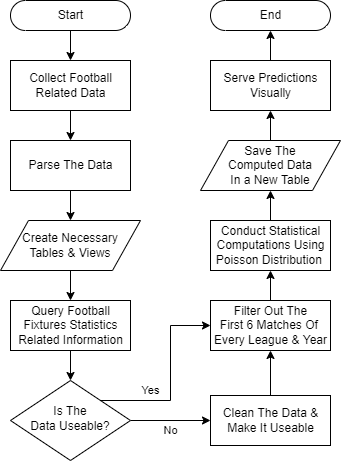

The diagram above was exported from draw.io. Its source (the exported page's mxGraphModel, read from the mxfile embedded in the PNG):
<mxGraphModel dx="1422" dy="697" grid="1" gridSize="10" guides="1" tooltips="1" connect="1" arrows="1" fold="1" page="1" pageScale="1" pageWidth="827" pageHeight="1169" math="0" shadow="0">
  <root>
    <mxCell id="WIyWlLk6GJQsqaUBKTNV-0" />
    <mxCell id="WIyWlLk6GJQsqaUBKTNV-1" parent="WIyWlLk6GJQsqaUBKTNV-0" />
    <mxCell id="DN6c9AORqLVfkSwnn6vB-11" style="edgeStyle=orthogonalEdgeStyle;rounded=0;orthogonalLoop=1;jettySize=auto;html=1;exitX=0.5;exitY=0.5;exitDx=0;exitDy=15;exitPerimeter=0;entryX=0.5;entryY=0;entryDx=0;entryDy=0;" edge="1" parent="WIyWlLk6GJQsqaUBKTNV-1" source="DN6c9AORqLVfkSwnn6vB-1" target="DN6c9AORqLVfkSwnn6vB-2">
      <mxGeometry relative="1" as="geometry" />
    </mxCell>
    <mxCell id="DN6c9AORqLVfkSwnn6vB-1" value="Start" style="html=1;dashed=0;whitespace=wrap;shape=mxgraph.dfd.start" vertex="1" parent="WIyWlLk6GJQsqaUBKTNV-1">
      <mxGeometry x="40" y="40" width="120" height="30" as="geometry" />
    </mxCell>
    <mxCell id="DN6c9AORqLVfkSwnn6vB-12" style="edgeStyle=orthogonalEdgeStyle;rounded=0;orthogonalLoop=1;jettySize=auto;html=1;exitX=0.5;exitY=1;exitDx=0;exitDy=0;entryX=0.5;entryY=0;entryDx=0;entryDy=0;" edge="1" parent="WIyWlLk6GJQsqaUBKTNV-1" source="DN6c9AORqLVfkSwnn6vB-2" target="DN6c9AORqLVfkSwnn6vB-3">
      <mxGeometry relative="1" as="geometry" />
    </mxCell>
    <mxCell id="DN6c9AORqLVfkSwnn6vB-2" value="Collect Football&lt;br&gt;Related Data" style="html=1;dashed=0;whitespace=wrap;" vertex="1" parent="WIyWlLk6GJQsqaUBKTNV-1">
      <mxGeometry x="40" y="100" width="120" height="50" as="geometry" />
    </mxCell>
    <mxCell id="DN6c9AORqLVfkSwnn6vB-13" style="edgeStyle=orthogonalEdgeStyle;rounded=0;orthogonalLoop=1;jettySize=auto;html=1;exitX=0.5;exitY=1;exitDx=0;exitDy=0;entryX=0.5;entryY=0;entryDx=0;entryDy=0;" edge="1" parent="WIyWlLk6GJQsqaUBKTNV-1" source="DN6c9AORqLVfkSwnn6vB-3">
      <mxGeometry relative="1" as="geometry">
        <mxPoint x="100" y="260" as="targetPoint" />
      </mxGeometry>
    </mxCell>
    <mxCell id="DN6c9AORqLVfkSwnn6vB-3" value="Parse The Data" style="html=1;dashed=0;whitespace=wrap;" vertex="1" parent="WIyWlLk6GJQsqaUBKTNV-1">
      <mxGeometry x="40" y="180" width="120" height="50" as="geometry" />
    </mxCell>
    <mxCell id="DN6c9AORqLVfkSwnn6vB-14" style="edgeStyle=orthogonalEdgeStyle;rounded=0;orthogonalLoop=1;jettySize=auto;html=1;exitX=0.5;exitY=1;exitDx=0;exitDy=0;entryX=0.5;entryY=0;entryDx=0;entryDy=0;" edge="1" parent="WIyWlLk6GJQsqaUBKTNV-1" target="DN6c9AORqLVfkSwnn6vB-5">
      <mxGeometry relative="1" as="geometry">
        <mxPoint x="100" y="310" as="sourcePoint" />
      </mxGeometry>
    </mxCell>
    <mxCell id="DN6c9AORqLVfkSwnn6vB-15" style="edgeStyle=orthogonalEdgeStyle;rounded=0;orthogonalLoop=1;jettySize=auto;html=1;exitX=0.5;exitY=1;exitDx=0;exitDy=0;entryX=0.5;entryY=0;entryDx=0;entryDy=0;" edge="1" parent="WIyWlLk6GJQsqaUBKTNV-1" source="DN6c9AORqLVfkSwnn6vB-5" target="DN6c9AORqLVfkSwnn6vB-6">
      <mxGeometry relative="1" as="geometry" />
    </mxCell>
    <mxCell id="DN6c9AORqLVfkSwnn6vB-5" value="Query Football&lt;br&gt;Fixtures Statistics&lt;br&gt;Related Information" style="html=1;dashed=0;whitespace=wrap;" vertex="1" parent="WIyWlLk6GJQsqaUBKTNV-1">
      <mxGeometry x="40" y="340" width="120" height="50" as="geometry" />
    </mxCell>
    <mxCell id="DN6c9AORqLVfkSwnn6vB-8" value="No" style="edgeStyle=orthogonalEdgeStyle;rounded=0;orthogonalLoop=1;jettySize=auto;html=1;" edge="1" parent="WIyWlLk6GJQsqaUBKTNV-1" source="DN6c9AORqLVfkSwnn6vB-6" target="DN6c9AORqLVfkSwnn6vB-7">
      <mxGeometry y="-10" relative="1" as="geometry">
        <mxPoint as="offset" />
      </mxGeometry>
    </mxCell>
    <mxCell id="DN6c9AORqLVfkSwnn6vB-17" value="Yes" style="edgeStyle=orthogonalEdgeStyle;rounded=0;orthogonalLoop=1;jettySize=auto;html=1;" edge="1" parent="WIyWlLk6GJQsqaUBKTNV-1" source="DN6c9AORqLVfkSwnn6vB-6" target="DN6c9AORqLVfkSwnn6vB-16">
      <mxGeometry x="-0.4595" y="10" relative="1" as="geometry">
        <Array as="points">
          <mxPoint x="200" y="440" />
          <mxPoint x="200" y="365" />
        </Array>
        <mxPoint as="offset" />
      </mxGeometry>
    </mxCell>
    <mxCell id="DN6c9AORqLVfkSwnn6vB-6" value="Is The&lt;br&gt;Data Useable?" style="rhombus;whiteSpace=wrap;html=1;shadow=0;fontFamily=Helvetica;fontSize=12;align=center;strokeWidth=1;spacing=6;spacingTop=-4;" vertex="1" parent="WIyWlLk6GJQsqaUBKTNV-1">
      <mxGeometry x="40" y="420" width="120" height="80" as="geometry" />
    </mxCell>
    <mxCell id="DN6c9AORqLVfkSwnn6vB-30" value="" style="edgeStyle=orthogonalEdgeStyle;rounded=0;orthogonalLoop=1;jettySize=auto;html=1;" edge="1" parent="WIyWlLk6GJQsqaUBKTNV-1" source="DN6c9AORqLVfkSwnn6vB-7" target="DN6c9AORqLVfkSwnn6vB-16">
      <mxGeometry relative="1" as="geometry" />
    </mxCell>
    <mxCell id="DN6c9AORqLVfkSwnn6vB-7" value="Clean The Data &amp;amp;&lt;br&gt;Make It Useable" style="html=1;dashed=0;whitespace=wrap;" vertex="1" parent="WIyWlLk6GJQsqaUBKTNV-1">
      <mxGeometry x="240" y="435" width="120" height="50" as="geometry" />
    </mxCell>
    <mxCell id="DN6c9AORqLVfkSwnn6vB-22" style="edgeStyle=orthogonalEdgeStyle;rounded=0;orthogonalLoop=1;jettySize=auto;html=1;exitX=0.5;exitY=0;exitDx=0;exitDy=0;entryX=0.5;entryY=1;entryDx=0;entryDy=0;" edge="1" parent="WIyWlLk6GJQsqaUBKTNV-1" source="DN6c9AORqLVfkSwnn6vB-16" target="DN6c9AORqLVfkSwnn6vB-20">
      <mxGeometry relative="1" as="geometry" />
    </mxCell>
    <mxCell id="DN6c9AORqLVfkSwnn6vB-16" value="Filter Out The&lt;br&gt;First 6 Matches Of &lt;br&gt;Every League &amp;amp; Year" style="html=1;dashed=0;whitespace=wrap;" vertex="1" parent="WIyWlLk6GJQsqaUBKTNV-1">
      <mxGeometry x="240" y="340" width="120" height="50" as="geometry" />
    </mxCell>
    <mxCell id="DN6c9AORqLVfkSwnn6vB-19" value="Create Necessary&lt;br&gt;Tables &amp;amp; Views" style="shape=parallelogram;perimeter=parallelogramPerimeter;whiteSpace=wrap;html=1;dashed=0;" vertex="1" parent="WIyWlLk6GJQsqaUBKTNV-1">
      <mxGeometry x="30" y="260" width="140" height="50" as="geometry" />
    </mxCell>
    <mxCell id="DN6c9AORqLVfkSwnn6vB-25" style="edgeStyle=orthogonalEdgeStyle;rounded=0;orthogonalLoop=1;jettySize=auto;html=1;exitX=0.5;exitY=0;exitDx=0;exitDy=0;entryX=0.5;entryY=1;entryDx=0;entryDy=0;" edge="1" parent="WIyWlLk6GJQsqaUBKTNV-1" source="DN6c9AORqLVfkSwnn6vB-20" target="DN6c9AORqLVfkSwnn6vB-24">
      <mxGeometry relative="1" as="geometry" />
    </mxCell>
    <mxCell id="DN6c9AORqLVfkSwnn6vB-20" value="Conduct Statistical&lt;br&gt;Computations Using&lt;br&gt;Poisson Distribution&amp;nbsp;" style="html=1;dashed=0;whitespace=wrap;" vertex="1" parent="WIyWlLk6GJQsqaUBKTNV-1">
      <mxGeometry x="240" y="260" width="120" height="50" as="geometry" />
    </mxCell>
    <mxCell id="DN6c9AORqLVfkSwnn6vB-27" value="" style="edgeStyle=orthogonalEdgeStyle;rounded=0;orthogonalLoop=1;jettySize=auto;html=1;" edge="1" parent="WIyWlLk6GJQsqaUBKTNV-1" source="DN6c9AORqLVfkSwnn6vB-24" target="DN6c9AORqLVfkSwnn6vB-26">
      <mxGeometry relative="1" as="geometry" />
    </mxCell>
    <mxCell id="DN6c9AORqLVfkSwnn6vB-24" value="Save The&lt;br&gt;Computed Data&lt;br&gt;In a New Table" style="shape=parallelogram;perimeter=parallelogramPerimeter;whiteSpace=wrap;html=1;dashed=0;" vertex="1" parent="WIyWlLk6GJQsqaUBKTNV-1">
      <mxGeometry x="230" y="180" width="140" height="50" as="geometry" />
    </mxCell>
    <mxCell id="DN6c9AORqLVfkSwnn6vB-29" value="" style="edgeStyle=orthogonalEdgeStyle;rounded=0;orthogonalLoop=1;jettySize=auto;html=1;" edge="1" parent="WIyWlLk6GJQsqaUBKTNV-1" source="DN6c9AORqLVfkSwnn6vB-26" target="DN6c9AORqLVfkSwnn6vB-28">
      <mxGeometry relative="1" as="geometry" />
    </mxCell>
    <mxCell id="DN6c9AORqLVfkSwnn6vB-26" value="Serve Predictions&lt;br&gt;Visually" style="html=1;dashed=0;whitespace=wrap;" vertex="1" parent="WIyWlLk6GJQsqaUBKTNV-1">
      <mxGeometry x="240" y="100" width="120" height="50" as="geometry" />
    </mxCell>
    <mxCell id="DN6c9AORqLVfkSwnn6vB-28" value="End" style="html=1;dashed=0;whitespace=wrap;shape=mxgraph.dfd.start" vertex="1" parent="WIyWlLk6GJQsqaUBKTNV-1">
      <mxGeometry x="240" y="40" width="120" height="30" as="geometry" />
    </mxCell>
  </root>
</mxGraphModel>